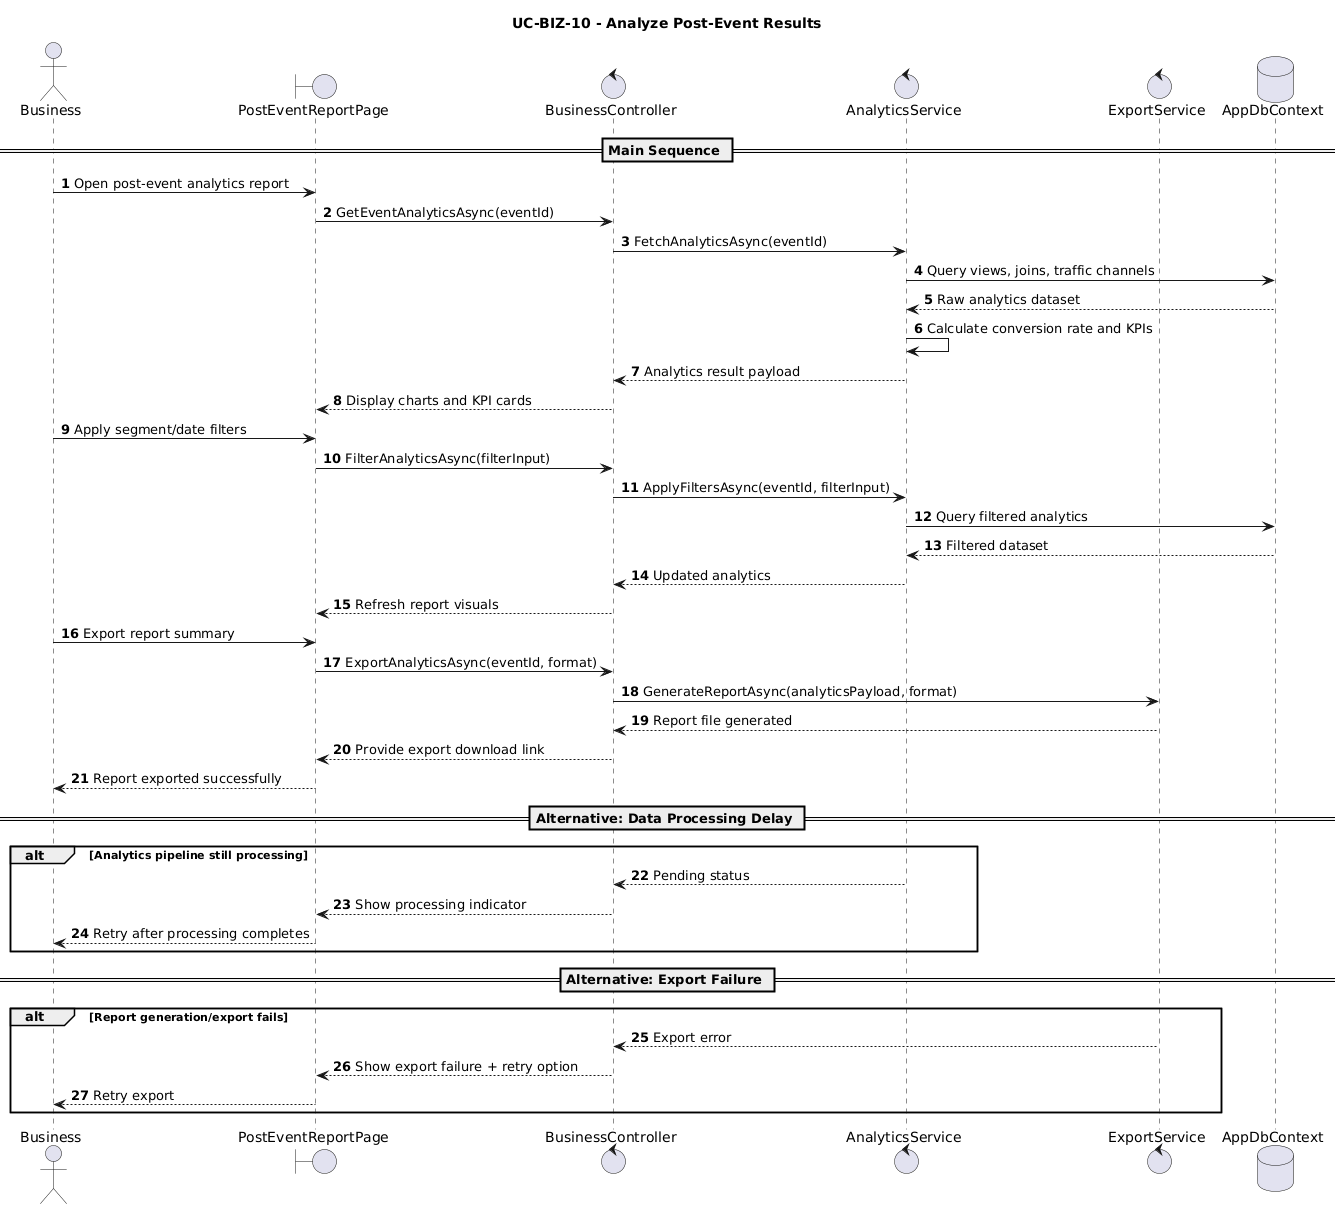

The diagram above was rendered by PlantUML. Its source (embedded in the PNG):
@startuml
title UC-BIZ-10 - Analyze Post-Event Results
autonumber

actor Business
boundary PostEventReportPage
control BusinessController
control AnalyticsService
control ExportService
database AppDbContext

== Main Sequence ==
Business -> PostEventReportPage: Open post-event analytics report
PostEventReportPage -> BusinessController: GetEventAnalyticsAsync(eventId)
BusinessController -> AnalyticsService: FetchAnalyticsAsync(eventId)
AnalyticsService -> AppDbContext: Query views, joins, traffic channels
AppDbContext --> AnalyticsService: Raw analytics dataset
AnalyticsService -> AnalyticsService: Calculate conversion rate and KPIs
AnalyticsService --> BusinessController: Analytics result payload
BusinessController --> PostEventReportPage: Display charts and KPI cards

Business -> PostEventReportPage: Apply segment/date filters
PostEventReportPage -> BusinessController: FilterAnalyticsAsync(filterInput)
BusinessController -> AnalyticsService: ApplyFiltersAsync(eventId, filterInput)
AnalyticsService -> AppDbContext: Query filtered analytics
AppDbContext --> AnalyticsService: Filtered dataset
AnalyticsService --> BusinessController: Updated analytics
BusinessController --> PostEventReportPage: Refresh report visuals

Business -> PostEventReportPage: Export report summary
PostEventReportPage -> BusinessController: ExportAnalyticsAsync(eventId, format)
BusinessController -> ExportService: GenerateReportAsync(analyticsPayload, format)
ExportService --> BusinessController: Report file generated
BusinessController --> PostEventReportPage: Provide export download link
PostEventReportPage --> Business: Report exported successfully

== Alternative: Data Processing Delay ==
alt Analytics pipeline still processing
  AnalyticsService --> BusinessController: Pending status
  BusinessController --> PostEventReportPage: Show processing indicator
  PostEventReportPage --> Business: Retry after processing completes
end

== Alternative: Export Failure ==
alt Report generation/export fails
  ExportService --> BusinessController: Export error
  BusinessController --> PostEventReportPage: Show export failure + retry option
  PostEventReportPage --> Business: Retry export
end
@enduml